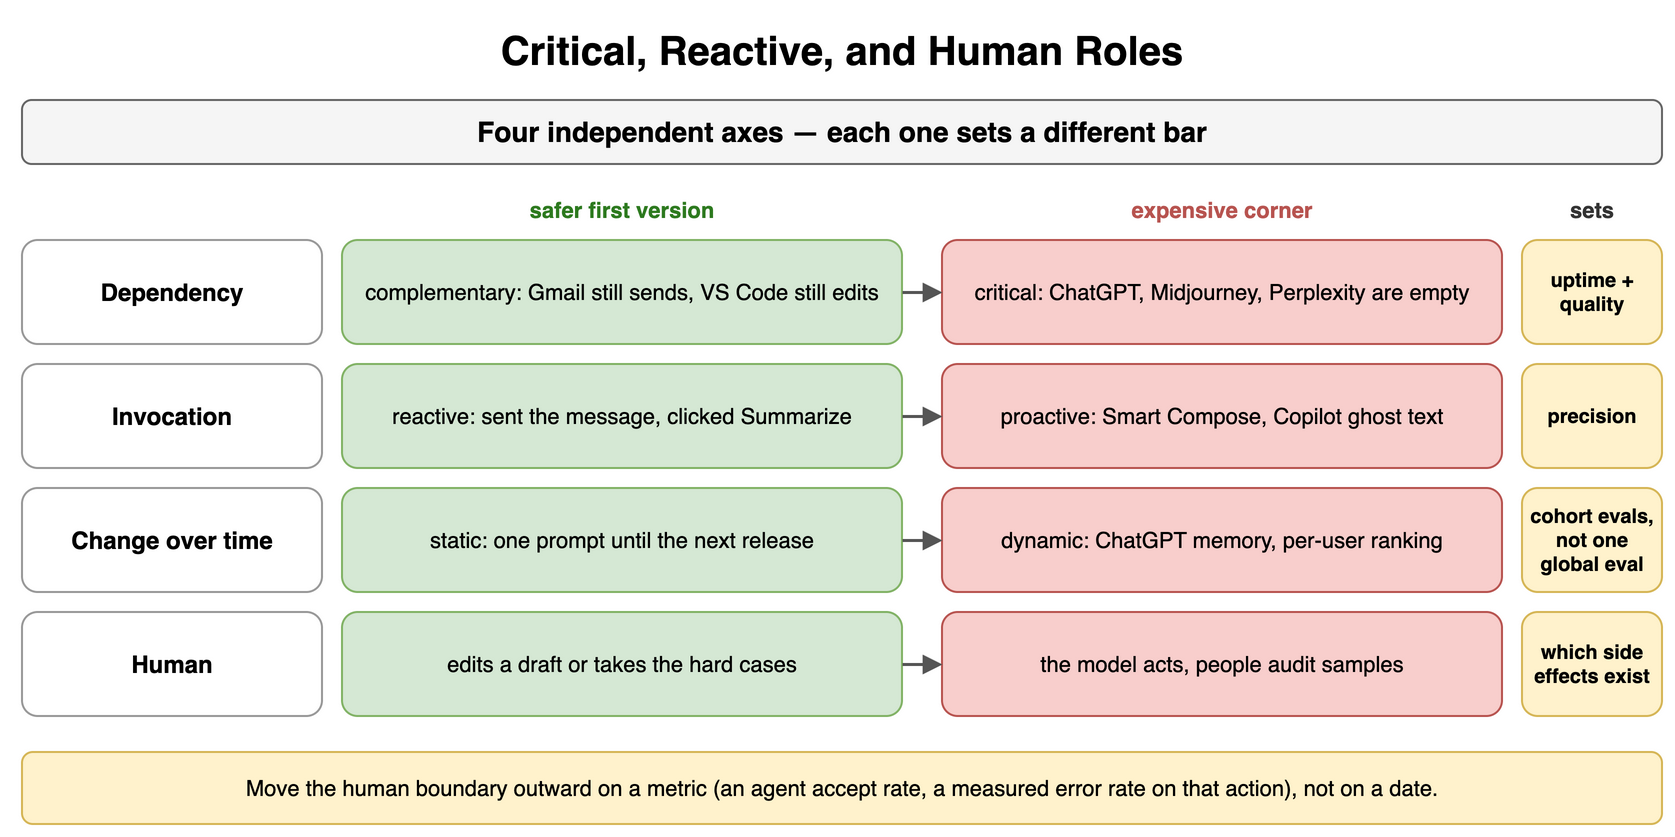

The diagram above was exported from draw.io. Its source (the exported page's mxGraphModel, read from the mxfile embedded in the PNG):
<mxGraphModel dx="900" dy="426" grid="1" gridSize="10" guides="1" tooltips="1" connect="1" arrows="1" fold="1" page="1" pageScale="1" pageWidth="900" pageHeight="426" math="0" shadow="0">
  <root>
    <mxCell id="0" />
    <mxCell id="1" parent="0" />
    <mxCell id="l1" value="Critical, Reactive, and Human Roles" style="text;html=1;align=center;verticalAlign=middle;whiteSpace=wrap;fontSize=20;fontStyle=1;" vertex="1" parent="1">
      <mxGeometry x="40" y="10" width="820" height="30" as="geometry" />
    </mxCell>
    <mxCell id="l2" value="Four independent axes — each one sets a different bar" style="rounded=1;whiteSpace=wrap;html=1;fillColor=#f5f5f5;strokeColor=#666666;fontStyle=1;fontSize=14;" vertex="1" parent="1">
      <mxGeometry x="40" y="50" width="820" height="32" as="geometry" />
    </mxCell>
    <mxCell id="l3" value="safer first version" style="text;html=1;whiteSpace=wrap;fontSize=11;align=center;verticalAlign=middle;fontSize=11;fontColor=#2d7a1f;fontStyle=1;" vertex="1" parent="1">
      <mxGeometry x="200" y="96" width="280" height="18" as="geometry" />
    </mxCell>
    <mxCell id="l4" value="expensive corner" style="text;html=1;whiteSpace=wrap;fontSize=11;align=center;verticalAlign=middle;fontSize=11;fontColor=#b85450;fontStyle=1;" vertex="1" parent="1">
      <mxGeometry x="500" y="96" width="280" height="18" as="geometry" />
    </mxCell>
    <mxCell id="l5" value="sets" style="text;html=1;whiteSpace=wrap;fontSize=11;align=center;verticalAlign=middle;fontSize=11;fontColor=#333333;fontStyle=1;" vertex="1" parent="1">
      <mxGeometry x="790" y="96" width="70" height="18" as="geometry" />
    </mxCell>
    <mxCell id="l6" value="Dependency" style="rounded=1;whiteSpace=wrap;html=1;fillColor=#ffffff;strokeColor=#999999;fontSize=12;align=center;fontStyle=1;" vertex="1" parent="1">
      <mxGeometry x="40" y="120" width="150" height="52" as="geometry" />
    </mxCell>
    <mxCell id="l7" value="complementary: Gmail still sends, VS Code still edits" style="rounded=1;whiteSpace=wrap;html=1;fillColor=#d5e8d4;strokeColor=#82b366;fontSize=11;align=center;" vertex="1" parent="1">
      <mxGeometry x="200" y="120" width="280" height="52" as="geometry" />
    </mxCell>
    <mxCell id="l8" value="critical: ChatGPT, Midjourney, Perplexity are empty" style="rounded=1;whiteSpace=wrap;html=1;fillColor=#f8cecc;strokeColor=#b85450;fontSize=11;align=center;" vertex="1" parent="1">
      <mxGeometry x="500" y="120" width="280" height="52" as="geometry" />
    </mxCell>
    <mxCell id="l9" value="" style="endArrow=block;endSize=6;html=1;strokeWidth=1.5;strokeColor=#555555;fontSize=11;labelBackgroundColor=#ffffff;" edge="1" parent="1">
      <mxGeometry relative="1" as="geometry">
        <mxPoint x="480" y="146" as="sourcePoint" />
        <mxPoint x="500" y="146" as="targetPoint" />
      </mxGeometry>
    </mxCell>
    <mxCell id="l10" value="uptime + quality" style="rounded=1;whiteSpace=wrap;html=1;fillColor=#fff2cc;strokeColor=#d6b656;fontSize=10;align=center;fontStyle=1;" vertex="1" parent="1">
      <mxGeometry x="790" y="120" width="70" height="52" as="geometry" />
    </mxCell>
    <mxCell id="l11" value="Invocation" style="rounded=1;whiteSpace=wrap;html=1;fillColor=#ffffff;strokeColor=#999999;fontSize=12;align=center;fontStyle=1;" vertex="1" parent="1">
      <mxGeometry x="40" y="182" width="150" height="52" as="geometry" />
    </mxCell>
    <mxCell id="l12" value="reactive: sent the message, clicked Summarize" style="rounded=1;whiteSpace=wrap;html=1;fillColor=#d5e8d4;strokeColor=#82b366;fontSize=11;align=center;" vertex="1" parent="1">
      <mxGeometry x="200" y="182" width="280" height="52" as="geometry" />
    </mxCell>
    <mxCell id="l13" value="proactive: Smart Compose, Copilot ghost text" style="rounded=1;whiteSpace=wrap;html=1;fillColor=#f8cecc;strokeColor=#b85450;fontSize=11;align=center;" vertex="1" parent="1">
      <mxGeometry x="500" y="182" width="280" height="52" as="geometry" />
    </mxCell>
    <mxCell id="l14" value="" style="endArrow=block;endSize=6;html=1;strokeWidth=1.5;strokeColor=#555555;fontSize=11;labelBackgroundColor=#ffffff;" edge="1" parent="1">
      <mxGeometry relative="1" as="geometry">
        <mxPoint x="480" y="208" as="sourcePoint" />
        <mxPoint x="500" y="208" as="targetPoint" />
      </mxGeometry>
    </mxCell>
    <mxCell id="l15" value="precision" style="rounded=1;whiteSpace=wrap;html=1;fillColor=#fff2cc;strokeColor=#d6b656;fontSize=10;align=center;fontStyle=1;" vertex="1" parent="1">
      <mxGeometry x="790" y="182" width="70" height="52" as="geometry" />
    </mxCell>
    <mxCell id="l16" value="Change over time" style="rounded=1;whiteSpace=wrap;html=1;fillColor=#ffffff;strokeColor=#999999;fontSize=12;align=center;fontStyle=1;" vertex="1" parent="1">
      <mxGeometry x="40" y="244" width="150" height="52" as="geometry" />
    </mxCell>
    <mxCell id="l17" value="static: one prompt until the next release" style="rounded=1;whiteSpace=wrap;html=1;fillColor=#d5e8d4;strokeColor=#82b366;fontSize=11;align=center;" vertex="1" parent="1">
      <mxGeometry x="200" y="244" width="280" height="52" as="geometry" />
    </mxCell>
    <mxCell id="l18" value="dynamic: ChatGPT memory, per-user ranking" style="rounded=1;whiteSpace=wrap;html=1;fillColor=#f8cecc;strokeColor=#b85450;fontSize=11;align=center;" vertex="1" parent="1">
      <mxGeometry x="500" y="244" width="280" height="52" as="geometry" />
    </mxCell>
    <mxCell id="l19" value="" style="endArrow=block;endSize=6;html=1;strokeWidth=1.5;strokeColor=#555555;fontSize=11;labelBackgroundColor=#ffffff;" edge="1" parent="1">
      <mxGeometry relative="1" as="geometry">
        <mxPoint x="480" y="270" as="sourcePoint" />
        <mxPoint x="500" y="270" as="targetPoint" />
      </mxGeometry>
    </mxCell>
    <mxCell id="l20" value="cohort evals, not one global eval" style="rounded=1;whiteSpace=wrap;html=1;fillColor=#fff2cc;strokeColor=#d6b656;fontSize=10;align=center;fontStyle=1;" vertex="1" parent="1">
      <mxGeometry x="790" y="244" width="70" height="52" as="geometry" />
    </mxCell>
    <mxCell id="l21" value="Human" style="rounded=1;whiteSpace=wrap;html=1;fillColor=#ffffff;strokeColor=#999999;fontSize=12;align=center;fontStyle=1;" vertex="1" parent="1">
      <mxGeometry x="40" y="306" width="150" height="52" as="geometry" />
    </mxCell>
    <mxCell id="l22" value="edits a draft or takes the hard cases" style="rounded=1;whiteSpace=wrap;html=1;fillColor=#d5e8d4;strokeColor=#82b366;fontSize=11;align=center;" vertex="1" parent="1">
      <mxGeometry x="200" y="306" width="280" height="52" as="geometry" />
    </mxCell>
    <mxCell id="l23" value="the model acts, people audit samples" style="rounded=1;whiteSpace=wrap;html=1;fillColor=#f8cecc;strokeColor=#b85450;fontSize=11;align=center;" vertex="1" parent="1">
      <mxGeometry x="500" y="306" width="280" height="52" as="geometry" />
    </mxCell>
    <mxCell id="l24" value="" style="endArrow=block;endSize=6;html=1;strokeWidth=1.5;strokeColor=#555555;fontSize=11;labelBackgroundColor=#ffffff;" edge="1" parent="1">
      <mxGeometry relative="1" as="geometry">
        <mxPoint x="480" y="332" as="sourcePoint" />
        <mxPoint x="500" y="332" as="targetPoint" />
      </mxGeometry>
    </mxCell>
    <mxCell id="l25" value="which side effects exist" style="rounded=1;whiteSpace=wrap;html=1;fillColor=#fff2cc;strokeColor=#d6b656;fontSize=10;align=center;fontStyle=1;" vertex="1" parent="1">
      <mxGeometry x="790" y="306" width="70" height="52" as="geometry" />
    </mxCell>
    <mxCell id="l26" value="Move the human boundary outward on a metric (an agent accept rate, a measured error rate on that action), not on a date." style="rounded=1;whiteSpace=wrap;html=1;fillColor=#fff2cc;strokeColor=#d6b656;fontSize=11;align=center;" vertex="1" parent="1">
      <mxGeometry x="40" y="376" width="820" height="36" as="geometry" />
    </mxCell>
  </root>
</mxGraphModel>